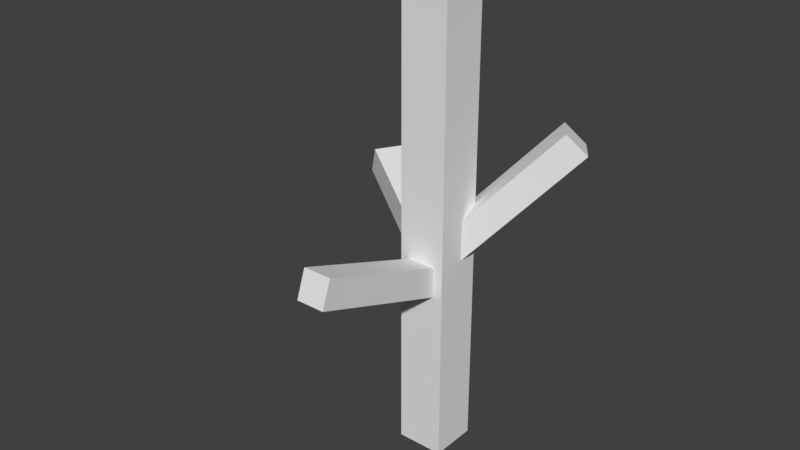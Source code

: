 # Source: Yew_1.blend  (saved by Blender 2.79.0; exported with 4.5.12 LTS)
import bpy
from mathutils import Matrix  # noqa: F401  (used for matrix-valued properties, if any)

bpy.ops.wm.read_factory_settings(use_empty=True)
scene = bpy.context.scene
scene.name = 'Scene'

# ---- collections
col_collection_1 = bpy.data.collections.new('Collection 1'); scene.collection.children.link(col_collection_1)
col_collection_1.hide_render = True
col_collection_1.hide_viewport = True
col_collection_2 = bpy.data.collections.new('Collection 2'); scene.collection.children.link(col_collection_2)
col_collection_2.hide_render = True
col_collection_2.hide_viewport = True
col_collection_3 = bpy.data.collections.new('Collection 3'); scene.collection.children.link(col_collection_3)

# ---- materials (node trees are filled in below, after node groups)
mat_material = bpy.data.materials.new('Material')
mat_material.alpha_threshold = 0.0
mat_material.use_transparent_shadow = False
mat_material.roughness = 0.5
mat_material.line_color = (0.0, 0.0, 0.0, 1.0)

# ---- material node trees

# ---- world
world_world = bpy.data.worlds.new('World'); scene.world = world_world
world_world.color = (0.05088, 0.05088, 0.05088)
world_world.use_sun_shadow = False
world_world.sun_shadow_jitter_overblur = 0.0
world_world.cycles.sampling_method = 'MANUAL'

# ---- meshes
me_cube_002 = bpy.data.meshes.new('Cube.002')
me_cube_002.from_pydata([(0.7031, -1.974e-07, 7.5), (0.6562, 0.2812, 7.5), (0.7031, -2.98e-07, 11.62), (0.6562, -0.2813, 7.5), (0.7031, -1.043e-07, 3.375), (0.6562, 0.2812, 3.375), (0.6562, 0.2812, 11.62), (0.6562, -0.2813, 11.62), (0.6562, -0.2813, 3.375), (-2.533e-07, -0.7031, 7.5), (0.2812, -0.6563, 7.5), (-3.278e-07, -0.7031, 11.62), (-0.2813, -0.6562, 7.5), (-1.863e-07, -0.7031, 3.375), (0.2812, -0.6563, 3.375), (0.2812, -0.6563, 11.62), (-0.2813, -0.6562, 11.62), (-0.2813, -0.6562, 3.375), (-0.7031, 1.453e-07, 7.5), (-0.6563, -0.2812, 7.5), (-0.7031, 1.192e-07, 11.62), (-0.6562, 0.2813, 7.5), (-0.7031, 1.639e-07, 3.375), (-0.6563, -0.2812, 3.375), (-0.6563, -0.2812, 11.62), (-0.6562, 0.2813, 11.62), (-0.6562, 0.2813, 3.375), (1.304e-07, 0.7031, 7.5), (0.2813, 0.6562, 7.5), (1.043e-07, 0.7031, 3.375), (-0.2812, 0.6563, 7.5), (1.49e-07, 0.7031, 11.62), (0.2813, 0.6562, 11.62), (0.2813, 0.6562, 3.375), (-0.2812, 0.6563, 3.375), (-0.2812, 0.6562, 11.62), (0.6562, 0.2812, -0.75), (0.7031, 0.0, -0.75), (0.6562, -0.2812, -0.75), (0.2812, 0.6563, -0.75), (7.451e-08, 0.7031, -0.75), (-0.2812, 0.6563, -0.75), (0.5156, 0.5156, 3.375), (0.5156, 0.5156, 7.5), (0.5156, 0.5156, 11.62), (0.2812, -0.6562, -0.75), (-1.192e-07, -0.7031, -0.75), (-0.2813, -0.6562, -0.75), (0.5156, -0.5156, 3.375), (0.5156, -0.5156, 7.5), (0.5156, -0.5156, 11.62), (-0.6563, -0.2812, -0.75), (-0.7031, 1.714e-07, -0.75), (-0.6562, 0.2813, -0.75), (-0.5156, -0.5156, 3.375), (-0.5156, -0.5156, 7.5), (-0.5156, -0.5156, 11.62), (-0.5156, 0.5156, 3.375), (-0.5156, 0.5156, 7.5), (-0.5156, 0.5156, 11.62), (0.6562, 0.2812, 14.75), (0.7031, -3.949e-07, 14.75), (0.6562, -0.2813, 14.75), (0.2813, 0.6562, 14.75), (1.639e-07, 0.7031, 14.75), (-0.2812, 0.6562, 14.75), (0.2812, -0.6563, 14.75), (-4.023e-07, -0.7031, 14.75), (-0.2813, -0.6562, 14.75), (-0.6563, -0.2812, 14.75), (-0.7031, 1.043e-07, 14.75), (-0.6562, 0.2813, 14.75), (0.5156, 0.5156, -0.75), (0.5156, -0.5156, -0.75), (-0.5156, -0.5156, -0.75), (-0.5156, 0.5156, -0.75), (0.5156, 0.5156, 14.75), (0.5156, -0.5156, 14.75), (-0.5156, -0.5156, 14.75), (-0.5156, 0.5156, 14.75), (-0.45, -2.813, 5.983), (-1.775, 1.653, 6.0), (0.45, -2.813, 5.983), (0.0, -2.921, 5.544), (0.0, -2.705, 6.423), (-2.225, 0.8732, 6.0), (-2.133, 1.34, 5.577), (-1.867, 1.186, 6.423), (1.837, 0.8848, 7.654), (1.296, 1.6, 7.654), (1.805, 1.404, 7.322), (1.328, 1.08, 7.985), (-0.3375, -2.894, 5.654), (-0.45, -5.161, 6.838), (-0.3375, -2.732, 6.313), (-0.45, -0.4649, 5.129), (0.0, -0.5273, 4.673), (0.0, -0.4025, 5.585), (0.45, -0.4649, 5.129), (0.3375, -2.894, 5.654), (0.3375, -2.732, 6.313), (0.45, -5.161, 6.838), (0.0, -5.315, 6.415), (0.0, -5.007, 7.261), (-1.931, 1.613, 5.683), (-3.769, 2.804, 6.838), (-1.731, 1.497, 6.317), (0.2188, 0.5015, 5.162), (-0.1395, 0.1887, 4.739), (0.1271, 0.03481, 5.585), (-0.2312, -0.2779, 5.162), (-2.269, 1.028, 5.683), (-2.069, 0.9129, 6.317), (-4.219, 2.024, 6.838), (-4.127, 2.491, 6.415), (-3.861, 2.337, 7.261), (1.954, 1.101, 7.405), (3.266, 1.888, 9.399), (1.584, 0.8471, 7.902), (0.4076, -0.1183, 5.908), (0.3411, 0.37, 5.563), (-0.09138, 0.08661, 6.253), (-0.1579, 0.5749, 5.908), (1.536, 1.627, 7.405), (1.191, 1.395, 7.902), (2.749, 2.625, 9.399), (3.268, 2.439, 9.081), (2.747, 2.074, 9.718), (-0.3375, -5.276, 6.521), (-0.3375, -5.046, 7.155), (-0.3375, -0.5117, 4.787), (-0.3375, -0.4181, 5.471), (0.3375, -5.276, 6.521), (0.3375, -5.046, 7.155), (0.3375, -0.5117, 4.787), (0.3375, -0.4181, 5.471), (-3.925, 2.764, 6.521), (-3.725, 2.649, 7.155), (0.06259, 0.4618, 4.845), (0.2625, 0.3463, 5.479), (-4.263, 2.179, 6.521), (-4.063, 2.064, 7.155), (-0.2749, -0.1228, 4.845), (-0.07498, -0.2382, 5.479), (3.397, 2.117, 9.161), (3.006, 1.843, 9.638), (0.5114, 0.08567, 5.649), (0.1624, -0.1489, 6.167), (3.009, 2.67, 9.161), (2.618, 2.396, 9.638), (0.06269, 0.5835, 5.649), (-0.2371, 0.393, 6.167)], [], [(0, 4, 5, 1), (1, 5, 42, 43), (4, 37, 36, 5), (5, 36, 72, 42), (0, 1, 6, 2), (2, 6, 60, 61), (1, 43, 44, 6), (6, 44, 76, 60), (0, 2, 7, 3), (3, 7, 50, 49), (2, 61, 62, 7), (7, 62, 77, 50), (0, 3, 8, 4), (4, 8, 38, 37), (3, 49, 48, 8), (8, 48, 73, 38), (9, 13, 14, 10), (10, 14, 48, 49), (13, 46, 45, 14), (14, 45, 73, 48), (9, 10, 15, 11), (11, 15, 66, 67), (10, 49, 50, 15), (15, 50, 77, 66), (9, 11, 16, 12), (12, 16, 56, 55), (11, 67, 68, 16), (16, 68, 78, 56), (9, 12, 17, 13), (13, 17, 47, 46), (12, 55, 54, 17), (17, 54, 74, 47), (18, 22, 23, 19), (19, 23, 54, 55), (22, 52, 51, 23), (23, 51, 74, 54), (18, 19, 24, 20), (20, 24, 69, 70), (19, 55, 56, 24), (24, 56, 78, 69), (18, 20, 25, 21), (21, 25, 59, 58), (20, 70, 71, 25), (25, 71, 79, 59), (18, 21, 26, 22), (22, 26, 53, 52), (21, 58, 57, 26), (26, 57, 75, 53), (27, 31, 32, 28), (28, 32, 44, 43), (31, 64, 63, 32), (32, 63, 76, 44), (27, 28, 33, 29), (29, 33, 39, 40), (28, 43, 42, 33), (33, 42, 72, 39), (27, 29, 34, 30), (30, 34, 57, 58), (29, 40, 41, 34), (34, 41, 75, 57), (27, 30, 35, 31), (31, 35, 65, 64), (30, 58, 59, 35), (35, 59, 79, 65), (76, 63, 64, 65, 79, 71, 70, 69, 78, 68, 67, 66, 77, 62, 61, 60), (72, 36, 37, 38, 73, 45, 46, 47, 74, 51, 52, 53, 75, 41, 40, 39), (80, 92, 128, 93), (80, 93, 129, 94), (80, 94, 131, 95), (80, 95, 130, 92), (81, 104, 136, 105), (81, 105, 137, 106), (81, 106, 139, 107), (81, 107, 138, 104), (82, 99, 134, 98), (82, 98, 135, 100), (82, 100, 133, 101), (82, 101, 132, 99), (83, 92, 130, 96), (83, 96, 134, 99), (83, 99, 132, 102), (83, 102, 128, 92), (84, 100, 135, 97), (84, 97, 131, 94), (84, 94, 129, 103), (84, 103, 133, 100), (85, 111, 142, 110), (85, 110, 143, 112), (85, 112, 141, 113), (85, 113, 140, 111), (86, 104, 138, 108), (86, 108, 142, 111), (86, 111, 140, 114), (86, 114, 136, 104), (87, 112, 143, 109), (87, 109, 139, 106), (87, 106, 137, 115), (87, 115, 141, 112), (88, 116, 144, 117), (88, 117, 145, 118), (88, 118, 147, 119), (88, 119, 146, 116), (89, 123, 150, 122), (89, 122, 151, 124), (89, 124, 149, 125), (89, 125, 148, 123), (90, 116, 146, 120), (90, 120, 150, 123), (90, 123, 148, 126), (90, 126, 144, 116), (91, 124, 151, 121), (91, 121, 147, 118), (91, 118, 145, 127), (91, 127, 149, 124), (144, 126, 148, 125, 149, 127, 145, 117), (136, 114, 140, 113, 141, 115, 137, 105), (128, 102, 132, 101, 133, 103, 129, 93)])
_uv = me_cube_002.uv_layers.new(name='UVMap')
_uv.uv.foreach_set('vector', [0.25, 0.5, 0.25, 0.5, 0.25, 0.5, 0.25, 0.5, 0.25, 0.5, 0.25, 0.5, 0.25, 0.5, 0.25, 0.5, 0.25, 0.5, 0.25, 0.5, 0.25, 0.5, 0.25, 0.5, 0.25, 0.5, 0.25, 0.5, 0.25, 0.5, 0.25, 0.5, 0.25, 0.5, 0.25, 0.5, 0.25, 0.5, 0.25, 0.5, 0.25, 0.5, 0.25, 0.5, 0.25, 0.5, 0.25, 0.5, 0.25, 0.5, 0.25, 0.5, 0.25, 0.5, 0.25, 0.5, 0.25, 0.5, 0.25, 0.5, 0.25, 0.5, 0.25, 0.5, 0.25, 0.5, 0.25, 0.5, 0.25, 0.5, 0.25, 0.5, 0.25, 0.5, 0.25, 0.5, 0.25, 0.5, 0.25, 0.5, 0.25, 0.5, 0.25, 0.5, 0.25, 0.5, 0.25, 0.5, 0.25, 0.5, 0.25, 0.5, 0.25, 0.5, 0.25, 0.5, 0.25, 0.5, 0.25, 0.5, 0.25, 0.5, 0.25, 0.5, 0.25, 0.5, 0.25, 0.5, 0.25, 0.5, 0.25, 0.5, 0.25, 0.5, 0.25, 0.5, 0.25, 0.5, 0.25, 0.5, 0.25, 0.5, 0.25, 0.5, 0.25, 0.5, 0.25, 0.5, 0.25, 0.5, 0.25, 0.5, 0.25, 0.5, 0.25, 0.5, 0.25, 0.5, 0.25, 0.5, 0.25, 0.5, 0.25, 0.5, 0.25, 0.5, 0.25, 0.5, 0.25, 0.5, 0.25, 0.5, 0.25, 0.5, 0.25, 0.5, 0.25, 0.5, 0.25, 0.5, 0.25, 0.5, 0.25, 0.5, 0.25, 0.5, 0.25, 0.5, 0.25, 0.5, 0.25, 0.5, 0.25, 0.5, 0.25, 0.5, 0.25, 0.5, 0.25, 0.5, 0.25, 0.5, 0.25, 0.5, 0.25, 0.5, 0.25, 0.5, 0.25, 0.5, 0.25, 0.5, 0.25, 0.5, 0.25, 0.5, 0.25, 0.5, 0.25, 0.5, 0.25, 0.5, 0.25, 0.5, 0.25, 0.5, 0.25, 0.5, 0.25, 0.5, 0.25, 0.5, 0.25, 0.5, 0.25, 0.5, 0.25, 0.5, 0.25, 0.5, 0.25, 0.5, 0.25, 0.5, 0.25, 0.5, 0.25, 0.5, 0.25, 0.5, 0.25, 0.5, 0.25, 0.5, 0.25, 0.5, 0.25, 0.5, 0.25, 0.5, 0.25, 0.5, 0.25, 0.5, 0.25, 0.5, 0.25, 0.5, 0.25, 0.5, 0.25, 0.5, 0.25, 0.5, 0.25, 0.5, 0.25, 0.5, 0.25, 0.5, 0.25, 0.5, 0.25, 0.5, 0.25, 0.5, 0.25, 0.5, 0.25, 0.5, 0.25, 0.5, 0.25, 0.5, 0.25, 0.5, 0.25, 0.5, 0.25, 0.5, 0.25, 0.5, 0.25, 0.5, 0.25, 0.5, 0.25, 0.5, 0.25, 0.5, 0.25, 0.5, 0.25, 0.5, 0.25, 0.5, 0.25, 0.5, 0.25, 0.5, 0.25, 0.5, 0.25, 0.5, 0.25, 0.5, 0.25, 0.5, 0.25, 0.5, 0.25, 0.5, 0.25, 0.5, 0.25, 0.5, 0.25, 0.5, 0.25, 0.5, 0.25, 0.5, 0.25, 0.5, 0.25, 0.5, 0.25, 0.5, 0.25, 0.5, 0.25, 0.5, 0.25, 0.5, 0.25, 0.5, 0.25, 0.5, 0.25, 0.5, 0.25, 0.5, 0.25, 0.5, 0.25, 0.5, 0.25, 0.5, 0.25, 0.5, 0.25, 0.5, 0.25, 0.5, 0.25, 0.5, 0.25, 0.5, 0.25, 0.5, 0.25, 0.5, 0.25, 0.5, 0.25, 0.5, 0.25, 0.5, 0.25, 0.5, 0.25, 0.5, 0.25, 0.5, 0.25, 0.5, 0.25, 0.5, 0.25, 0.5, 0.25, 0.5, 0.25, 0.5, 0.25, 0.5, 0.25, 0.5, 0.25, 0.5, 0.25, 0.5, 0.25, 0.5, 0.25, 0.5, 0.25, 0.5, 0.25, 0.5, 0.25, 0.5, 0.25, 0.5, 0.25, 0.5, 0.25, 0.5, 0.25, 0.5, 0.25, 0.5, 0.25, 0.5, 0.25, 0.5, 0.25, 0.5, 0.25, 0.5, 0.25, 0.5, 0.25, 0.5, 0.25, 0.5, 0.25, 0.5, 0.25, 0.5, 0.25, 0.5, 0.25, 0.5, 0.25, 0.5, 0.25, 0.5, 0.25, 0.5, 0.25, 0.5, 0.25, 0.5, 0.25, 0.5, 0.25, 0.5, 0.25, 0.5, 0.25, 0.5, 0.25, 0.5, 0.25, 0.5, 0.25, 0.5, 0.25, 0.5, 0.25, 0.5, 0.25, 0.5, 0.25, 0.5, 0.25, 0.5, 0.25, 0.5, 0.25, 0.5, 0.25, 0.5, 0.25, 0.5, 0.25, 0.5, 0.25, 0.5, 0.25, 0.5, 0.25, 0.5, 0.25, 0.5, 0.25, 0.5, 0.25, 0.5, 0.25, 0.5, 0.25, 0.5, 0.25, 0.5, 0.25, 0.5, 0.25, 0.5, 0.25, 0.5, 0.25, 0.5, 0.25, 0.5, 0.25, 0.5, 0.25, 0.5, 0.25, 0.5, 0.75, 0.5, 0.75, 0.5, 0.75, 0.5, 0.75, 0.5, 0.75, 0.5, 0.75, 0.5, 0.75, 0.5, 0.75, 0.5, 0.75, 0.5, 0.75, 0.5, 0.75, 0.5, 0.75, 0.5, 0.75, 0.5, 0.75, 0.5, 0.75, 0.5, 0.75, 0.5, 0.75, 0.5, 0.75, 0.5, 0.75, 0.5, 0.75, 0.5, 0.75, 0.5, 0.75, 0.5, 0.75, 0.5, 0.75, 0.5, 0.75, 0.5, 0.75, 0.5, 0.75, 0.5, 0.75, 0.5, 0.75, 0.5, 0.75, 0.5, 0.75, 0.5, 0.75, 0.5, 0.25, 0.5, 0.25, 0.5, 0.25, 0.5, 0.25, 0.5, 0.25, 0.5, 0.25, 0.5, 0.25, 0.5, 0.25, 0.5, 0.25, 0.5, 0.25, 0.5, 0.25, 0.5, 0.25, 0.5, 0.25, 0.5, 0.25, 0.5, 0.25, 0.5, 0.25, 0.5, 0.25, 0.5, 0.25, 0.5, 0.25, 0.5, 0.25, 0.5, 0.25, 0.5, 0.25, 0.5, 0.25, 0.5, 0.25, 0.5, 0.25, 0.5, 0.25, 0.5, 0.25, 0.5, 0.25, 0.5, 0.25, 0.5, 0.25, 0.5, 0.25, 0.5, 0.25, 0.5, 0.25, 0.5, 0.25, 0.5, 0.25, 0.5, 0.25, 0.5, 0.25, 0.5, 0.25, 0.5, 0.25, 0.5, 0.25, 0.5, 0.25, 0.5, 0.25, 0.5, 0.25, 0.5, 0.25, 0.5, 0.25, 0.5, 0.25, 0.5, 0.25, 0.5, 0.25, 0.5, 0.25, 0.5, 0.25, 0.5, 0.25, 0.5, 0.25, 0.5, 0.25, 0.5, 0.25, 0.5, 0.25, 0.5, 0.25, 0.5, 0.25, 0.5, 0.25, 0.5, 0.25, 0.5, 0.25, 0.5, 0.25, 0.5, 0.25, 0.5, 0.25, 0.5, 0.25, 0.5, 0.25, 0.5, 0.25, 0.5, 0.25, 0.5, 0.25, 0.5, 0.25, 0.5, 0.25, 0.5, 0.25, 0.5, 0.25, 0.5, 0.25, 0.5, 0.25, 0.5, 0.25, 0.5, 0.25, 0.5, 0.25, 0.5, 0.25, 0.5, 0.25, 0.5, 0.25, 0.5, 0.25, 0.5, 0.25, 0.5, 0.25, 0.5, 0.25, 0.5, 0.25, 0.5, 0.25, 0.5, 0.25, 0.5, 0.25, 0.5, 0.25, 0.5, 0.25, 0.5, 0.25, 0.5, 0.25, 0.5, 0.25, 0.5, 0.25, 0.5, 0.25, 0.5, 0.25, 0.5, 0.25, 0.5, 0.25, 0.5, 0.25, 0.5, 0.25, 0.5, 0.25, 0.5, 0.25, 0.5, 0.25, 0.5, 0.25, 0.5, 0.25, 0.5, 0.25, 0.5, 0.25, 0.5, 0.25, 0.5, 0.25, 0.5, 0.25, 0.5, 0.25, 0.5, 0.25, 0.5, 0.25, 0.5, 0.25, 0.5, 0.25, 0.5, 0.25, 0.5, 0.25, 0.5, 0.25, 0.5, 0.25, 0.5, 0.25, 0.5, 0.25, 0.5, 0.25, 0.5, 0.25, 0.5, 0.25, 0.5, 0.25, 0.5, 0.25, 0.5, 0.25, 0.5, 0.25, 0.5, 0.25, 0.5, 0.25, 0.5, 0.25, 0.5, 0.25, 0.5, 0.25, 0.5, 0.25, 0.5, 0.25, 0.5, 0.25, 0.5, 0.25, 0.5, 0.25, 0.5, 0.25, 0.5, 0.25, 0.5, 0.25, 0.5, 0.25, 0.5, 0.25, 0.5, 0.25, 0.5, 0.25, 0.5, 0.25, 0.5, 0.25, 0.5, 0.25, 0.5, 0.25, 0.5, 0.25, 0.5, 0.25, 0.5, 0.25, 0.5, 0.25, 0.5, 0.25, 0.5, 0.25, 0.5, 0.25, 0.5, 0.25, 0.5, 0.25, 0.5, 0.25, 0.5, 0.25, 0.5, 0.25, 0.5, 0.25, 0.5, 0.25, 0.5, 0.25, 0.5, 0.25, 0.5, 0.25, 0.5, 0.25, 0.5, 0.25, 0.5, 0.25, 0.5, 0.25, 0.5, 0.25, 0.5, 0.25, 0.5, 0.25, 0.5, 0.25, 0.5, 0.25, 0.5, 0.25, 0.5, 0.25, 0.5, 0.25, 0.5, 0.25, 0.5, 0.25, 0.5, 0.25, 0.5, 0.25, 0.5, 0.25, 0.5, 0.25, 0.5, 0.25, 0.5, 0.25, 0.5, 0.25, 0.5, 0.25, 0.5, 0.25, 0.5, 0.25, 0.5, 0.25, 0.5, 0.25, 0.5, 0.75, 0.5, 0.75, 0.5, 0.75, 0.5, 0.75, 0.5, 0.75, 0.5, 0.75, 0.5, 0.75, 0.5, 0.75, 0.5, 0.75, 0.5, 0.75, 0.5, 0.75, 0.5, 0.75, 0.5, 0.75, 0.5, 0.75, 0.5, 0.75, 0.5, 0.75, 0.5, 0.75, 0.5, 0.75, 0.5, 0.75, 0.5, 0.75, 0.5, 0.75, 0.5, 0.75, 0.5, 0.75, 0.5, 0.75, 0.5])
me_cube_002.materials.append(mat_material)
me_cube_002.use_remesh_preserve_volume = False
me_cube_002.use_remesh_preserve_attributes = False
me_cube_002.use_mirror_vertex_groups = False
me_cube_002.update()
me_cube_001 = bpy.data.meshes.new('Cube.001')
me_cube_001.from_pydata([(0.75, -2.086e-07, 7.5), (-2.682e-07, -0.75, 7.5), (-0.75, 1.49e-07, 7.5), (1.341e-07, 0.75, 7.5), (0.75, 0.0, -0.75), (8.941e-08, 0.75, -0.75), (0.5625, 0.5625, 7.5), (-1.192e-07, -0.75, -0.75), (0.5625, -0.5625, 7.5), (-0.75, 1.788e-07, -0.75), (-0.5625, -0.5625, 7.5), (-0.5625, 0.5625, 7.5), (0.75, -4.172e-07, 14.75), (1.788e-07, 0.75, 14.75), (-4.172e-07, -0.75, 14.75), (-0.75, 1.192e-07, 14.75), (0.5625, 0.5625, -0.75), (0.5625, -0.5625, -0.75), (-0.5625, -0.5625, -0.75), (-0.5625, 0.5625, -0.75), (0.5625, 0.5625, 14.75), (0.5625, -0.5625, 14.75), (-0.5625, -0.5625, 14.75), (-0.5625, 0.5625, 14.75), (-0.45, -5.315, 6.415), (-0.45, -5.007, 7.261), (-0.45, -0.5273, 4.673), (-0.45, -0.4025, 5.585), (0.45, -5.315, 6.415), (0.45, -5.007, 7.261), (0.45, -0.5273, 4.673), (0.45, -0.4025, 5.585), (-3.902, 2.881, 6.415), (-3.636, 2.727, 7.261), (0.08552, 0.5784, 4.739), (0.3521, 0.4245, 5.585), (-4.352, 2.101, 6.415), (-4.086, 1.947, 7.261), (-0.3645, -0.201, 4.739), (-0.09791, -0.3549, 5.585), (3.526, 2.07, 9.081), (3.005, 1.705, 9.718), (0.6484, 0.04547, 5.563), (0.1667, -0.282, 6.253), (3.01, 2.808, 9.081), (2.489, 2.443, 9.718), (0.03377, 0.6945, 5.563), (-0.3495, 0.4552, 6.253)], [], [(0, 4, 16, 6), (0, 6, 20, 12), (0, 12, 21, 8), (0, 8, 17, 4), (1, 7, 17, 8), (1, 8, 21, 14), (1, 14, 22, 10), (1, 10, 18, 7), (2, 9, 18, 10), (2, 10, 22, 15), (2, 15, 23, 11), (2, 11, 19, 9), (3, 13, 20, 6), (3, 6, 16, 5), (3, 5, 19, 11), (3, 11, 23, 13), (20, 13, 23, 15, 22, 14, 21, 12), (24, 25, 27, 26), (32, 33, 35, 34), (30, 31, 29, 28), (28, 29, 25, 24), (26, 30, 28, 24), (31, 27, 25, 29), (38, 39, 37, 36), (36, 37, 33, 32), (34, 38, 36, 32), (39, 35, 33, 37), (40, 41, 43, 42), (46, 47, 45, 44), (44, 45, 41, 40), (42, 46, 44, 40), (47, 43, 41, 45)])
_uv = me_cube_001.uv_layers.new(name='UVMap')
_uv.uv.foreach_set('vector', [0.25, 0.5, 0.25, 0.5, 0.25, 0.5, 0.25, 0.5, 0.25, 0.5, 0.25, 0.5, 0.25, 0.5, 0.25, 0.5, 0.25, 0.5, 0.25, 0.5, 0.25, 0.5, 0.25, 0.5, 0.25, 0.5, 0.25, 0.5, 0.25, 0.5, 0.25, 0.5, 0.25, 0.5, 0.25, 0.5, 0.25, 0.5, 0.25, 0.5, 0.25, 0.5, 0.25, 0.5, 0.25, 0.5, 0.25, 0.5, 0.25, 0.5, 0.25, 0.5, 0.25, 0.5, 0.25, 0.5, 0.25, 0.5, 0.25, 0.5, 0.25, 0.5, 0.25, 0.5, 0.25, 0.5, 0.25, 0.5, 0.25, 0.5, 0.25, 0.5, 0.25, 0.5, 0.25, 0.5, 0.25, 0.5, 0.25, 0.5, 0.25, 0.5, 0.25, 0.5, 0.25, 0.5, 0.25, 0.5, 0.25, 0.5, 0.25, 0.5, 0.25, 0.5, 0.25, 0.5, 0.25, 0.5, 0.25, 0.5, 0.25, 0.5, 0.25, 0.5, 0.25, 0.5, 0.25, 0.5, 0.25, 0.5, 0.25, 0.5, 0.25, 0.5, 0.25, 0.5, 0.25, 0.5, 0.25, 0.5, 0.25, 0.5, 0.25, 0.5, 0.25, 0.5, 0.25, 0.5, 0.75, 0.5, 0.75, 0.5, 0.75, 0.5, 0.75, 0.5, 0.75, 0.5, 0.75, 0.5, 0.75, 0.5, 0.75, 0.5, 0.25, 0.5, 0.25, 0.5, 0.25, 0.5, 0.25, 0.5, 0.25, 0.5, 0.25, 0.5, 0.25, 0.5, 0.25, 0.5, 0.25, 0.5, 0.25, 0.5, 0.25, 0.5, 0.25, 0.5, 0.75, 0.5, 0.75, 0.5, 0.75, 0.5, 0.75, 0.5, 0.25, 0.5, 0.25, 0.5, 0.25, 0.5, 0.25, 0.5, 0.25, 0.5, 0.25, 0.5, 0.25, 0.5, 0.25, 0.5, 0.25, 0.5, 0.25, 0.5, 0.25, 0.5, 0.25, 0.5, 0.75, 0.5, 0.75, 0.5, 0.75, 0.5, 0.75, 0.5, 0.25, 0.5, 0.25, 0.5, 0.25, 0.5, 0.25, 0.5, 0.25, 0.5, 0.25, 0.5, 0.25, 0.5, 0.25, 0.5, 0.25, 0.5, 0.25, 0.5, 0.25, 0.5, 0.25, 0.5, 0.25, 0.5, 0.25, 0.5, 0.25, 0.5, 0.25, 0.5, 0.75, 0.5, 0.75, 0.5, 0.75, 0.5, 0.75, 0.5, 0.25, 0.5, 0.25, 0.5, 0.25, 0.5, 0.25, 0.5, 0.25, 0.5, 0.25, 0.5, 0.25, 0.5, 0.25, 0.5])
me_cube_001.materials.append(mat_material)
me_cube_001.use_remesh_preserve_volume = False
me_cube_001.use_remesh_preserve_attributes = False
me_cube_001.use_mirror_vertex_groups = False
me_cube_001.update()
me_cube = bpy.data.meshes.new('Cube')
me_cube.from_pydata([(0.75, 0.75, -0.75), (0.75, -0.75, -0.75), (-0.75, -0.75, -0.75), (-0.75, 0.75, -0.75), (0.75, 0.75, 14.75), (0.75, -0.75, 14.75), (-0.75, -0.75, 14.75), (-0.75, 0.75, 14.75), (-0.45, -5.315, 6.415), (-0.45, -5.007, 7.261), (-0.45, -0.7104, 4.739), (-0.45, -0.4025, 5.585), (0.45, -5.315, 6.415), (0.45, -5.007, 7.261), (0.45, -0.7104, 4.739), (0.45, -0.4025, 5.585), (-3.902, 2.881, 6.415), (-3.636, 2.727, 7.261), (0.08552, 0.5784, 4.739), (0.3521, 0.4245, 5.585), (-4.352, 2.101, 6.415), (-4.086, 1.947, 7.261), (-0.3645, -0.201, 4.739), (-0.09791, -0.3549, 5.585), (3.526, 2.07, 9.081), (3.005, 1.705, 9.718), (0.688, 0.08301, 5.616), (0.1667, -0.282, 6.253), (3.01, 2.808, 9.081), (2.489, 2.443, 9.718), (0.07341, 0.7321, 5.616), (-0.3495, 0.4552, 6.253)], [], [(4, 7, 6, 5), (0, 4, 5, 1), (1, 5, 6, 2), (2, 6, 7, 3), (4, 0, 3, 7), (8, 9, 11, 10), (16, 17, 19, 18), (14, 15, 13, 12), (12, 13, 9, 8), (10, 14, 12, 8), (15, 11, 9, 13), (22, 23, 21, 20), (20, 21, 17, 16), (18, 22, 20, 16), (23, 19, 17, 21), (24, 25, 27, 26), (30, 31, 29, 28), (28, 29, 25, 24), (26, 30, 28, 24), (31, 27, 25, 29)])
_uv = me_cube.uv_layers.new(name='UVMap')
_uv.uv.foreach_set('vector', [0.7498, 0.5002, 0.7498, 0.5002, 0.7498, 0.5002, 0.7498, 0.5002, 0.2499, 0.5, 0.2499, 0.4998, 0.2498, 0.4998, 0.2498, 0.5, 0.2498, 0.5, 0.25, 0.5, 0.25, 0.5, 0.2498, 0.5, 0.2499, 0.5, 0.2499, 0.4998, 0.2499, 0.4998, 0.2499, 0.5, 0.2498, 0.5001, 0.25, 0.5001, 0.25, 0.5, 0.2498, 0.5, 0.25, 0.5, 0.25, 0.5, 0.25, 0.5, 0.25, 0.5, 0.25, 0.5, 0.25, 0.5, 0.25, 0.5, 0.25, 0.5, 0.25, 0.5, 0.25, 0.5, 0.25, 0.5, 0.25, 0.5, 0.75, 0.5, 0.75, 0.5, 0.75, 0.5, 0.75, 0.5, 0.25, 0.5, 0.25, 0.5, 0.25, 0.5, 0.25, 0.5, 0.25, 0.5, 0.25, 0.5, 0.25, 0.5, 0.25, 0.5, 0.25, 0.5, 0.25, 0.5, 0.25, 0.5, 0.25, 0.5, 0.75, 0.5, 0.75, 0.5, 0.75, 0.5, 0.75, 0.5, 0.25, 0.5, 0.25, 0.5, 0.25, 0.5, 0.25, 0.5, 0.25, 0.5, 0.25, 0.5, 0.25, 0.5, 0.25, 0.5, 0.25, 0.5, 0.25, 0.5, 0.25, 0.5, 0.25, 0.5, 0.25, 0.5, 0.25, 0.5, 0.25, 0.5, 0.25, 0.5, 0.75, 0.5, 0.75, 0.5, 0.75, 0.5, 0.75, 0.5, 0.25, 0.5, 0.25, 0.5, 0.25, 0.5, 0.25, 0.5, 0.25, 0.5, 0.25, 0.5, 0.25, 0.5, 0.25, 0.5])
me_cube.materials.append(mat_material)
me_cube.use_remesh_preserve_volume = False
me_cube.use_remesh_preserve_attributes = False
me_cube.use_mirror_vertex_groups = False
me_cube.update()

# ---- objects
ob_yew_0 = bpy.data.objects.new('Yew_0', me_cube_002)
ob_yew_1 = bpy.data.objects.new('Yew_1', me_cube_001)
ob_yew_2 = bpy.data.objects.new('Yew_2', me_cube)

# ---- transforms, parenting, visibility, modifiers, constraints
ob_yew_0.location = (0.0, 0.0, 0.0)
ob_yew_0.lock_rotations_4d = False
ob_yew_0.empty_display_type = 'ARROWS'
ob_yew_0.lineart.crease_threshold = 0.0
ob_yew_1.location = (0.0, 0.0, 0.0)
ob_yew_1.lock_rotations_4d = False
ob_yew_1.empty_display_type = 'ARROWS'
ob_yew_1.lineart.crease_threshold = 0.0
ob_yew_2.location = (0.0, 0.0, 0.0)
ob_yew_2.lock_rotations_4d = False
ob_yew_2.empty_display_type = 'ARROWS'
ob_yew_2.lineart.crease_threshold = 0.0

# ---- collection membership
col_collection_1.objects.link(ob_yew_0)
col_collection_2.objects.link(ob_yew_1)
col_collection_3.objects.link(ob_yew_2)

# ---- scene / render settings (as saved in the file)
scene.frame_start = 1; scene.frame_end = 250; scene.frame_set(1)
scene.render.engine = 'BLENDER_EEVEE_NEXT'
scene.render.resolution_percentage = 50
scene.render.dither_intensity = 0.0
scene.cycles.use_denoising = False
scene.cycles.samples = 128
scene.cycles.sampling_pattern = 'TABULATED_SOBOL'
scene.cycles.use_adaptive_sampling = False
scene.cycles.use_light_tree = False
scene.cycles.blur_glossy = 0.0
scene.cycles.sample_clamp_indirect = 0.0
scene.view_settings.view_transform = 'Standard'
bpy.context.view_layer.update()

# ---- added for rendering (the .blend has no active camera and no usable light): camera, sun
cam_auto = bpy.data.cameras.new('AutoCamera')
cam_auto.lens = 50.0
cam_auto.sensor_width = 36.0
cam_auto.clip_end = 1000.0
ob_auto_camera = bpy.data.objects.new('AutoCamera', cam_auto)
scene.collection.objects.link(ob_auto_camera)
ob_auto_camera.location = (17.3717, -22.5587, 21.2277)
ob_auto_camera.rotation_euler = (1.09748, -7.21219e-08, 0.694738)
scene.camera = ob_auto_camera
light_auto_sun = bpy.data.lights.new('AutoSun', 'SUN')
light_auto_sun.energy = 3.0
light_auto_sun.angle = 0.0523599
ob_auto_sun = bpy.data.objects.new('AutoSun', light_auto_sun)
scene.collection.objects.link(ob_auto_sun)
ob_auto_sun.rotation_euler = (0.872665, 0.174533, 0.523599)
bpy.context.view_layer.update()

